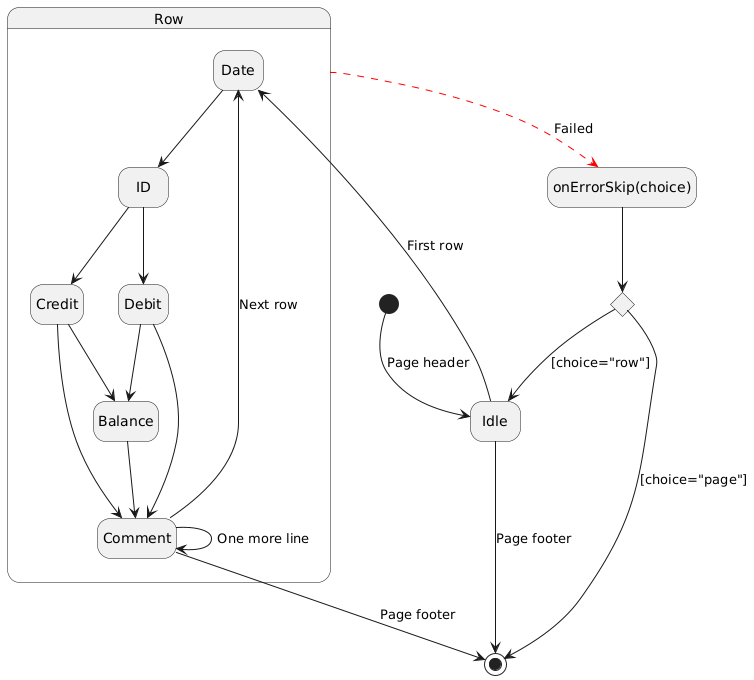

The diagram above was rendered by PlantUML. Its source (embedded in the PNG):
@startuml
hide empty description
[*] --> Idle: Page header
State Row {
    Idle --> Date: First row
    Date --> ID
    ID --> Debit
    ID --> Credit
    Debit --> Balance
    Credit --> Balance
    Debit --> Comment
    Credit --> Comment
    Balance --> Comment
    Comment --> Comment: One more line
    Comment --> Date: Next row
}
Comment --> [*]: Page footer
state "onErrorSkip(choice)" as onErrorChoice <<sdlreceive>>
state skipChoice <<choice>>
onErrorChoice --> skipChoice
Row -[#red,dashed]-> onErrorChoice: Failed
skipChoice --> Idle: [choice="row"]
skipChoice --> [*]: [choice="page"]
Idle --> [*]: Page footer
@enduml